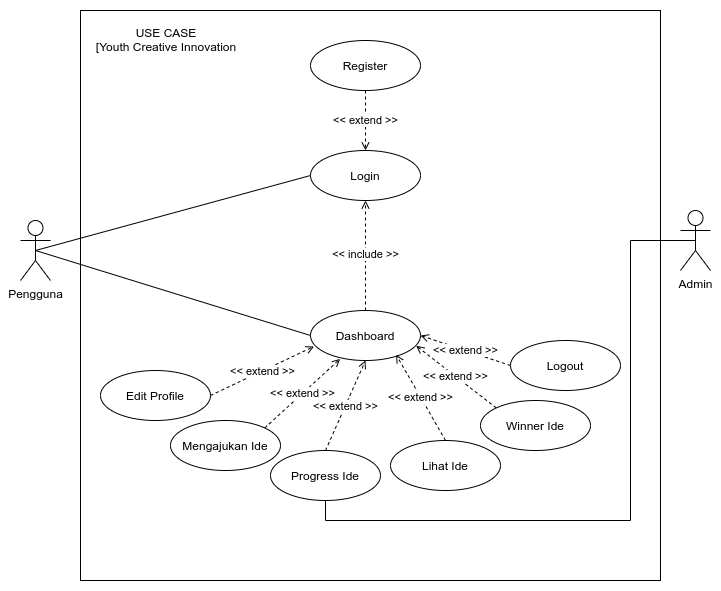

The diagram above was exported from draw.io. Its source (the exported page's mxGraphModel, read from the mxfile embedded in the PNG):
<mxGraphModel dx="1826" dy="709" grid="1" gridSize="10" guides="1" tooltips="1" connect="1" arrows="1" fold="1" page="1" pageScale="1" pageWidth="1100" pageHeight="850" math="0" shadow="0">
  <root>
    <mxCell id="0" />
    <mxCell id="1" parent="0" />
    <mxCell id="2" value="" style="rounded=0;whiteSpace=wrap;html=1;strokeColor=none;" vertex="1" parent="1">
      <mxGeometry x="120" y="10" width="720" height="590" as="geometry" />
    </mxCell>
    <mxCell id="3" value="" style="rounded=0;whiteSpace=wrap;html=1;" vertex="1" parent="1">
      <mxGeometry x="200" y="20" width="580" height="570" as="geometry" />
    </mxCell>
    <mxCell id="4" style="rounded=0;orthogonalLoop=1;jettySize=auto;html=1;exitX=0.5;exitY=0.5;exitDx=0;exitDy=0;exitPerimeter=0;entryX=0;entryY=0.5;entryDx=0;entryDy=0;endArrow=none;endFill=0;" edge="1" source="6" target="7" parent="1">
      <mxGeometry relative="1" as="geometry" />
    </mxCell>
    <mxCell id="5" style="rounded=0;orthogonalLoop=1;jettySize=auto;html=1;exitX=0.5;exitY=0.5;exitDx=0;exitDy=0;exitPerimeter=0;entryX=0;entryY=0.5;entryDx=0;entryDy=0;endArrow=none;endFill=0;" edge="1" source="6" target="11" parent="1">
      <mxGeometry relative="1" as="geometry" />
    </mxCell>
    <mxCell id="6" value="Pengguna" style="shape=umlActor;verticalLabelPosition=bottom;verticalAlign=top;html=1;outlineConnect=0;" vertex="1" parent="1">
      <mxGeometry x="140" y="230" width="30" height="60" as="geometry" />
    </mxCell>
    <mxCell id="7" value="Login" style="ellipse;whiteSpace=wrap;html=1;" vertex="1" parent="1">
      <mxGeometry x="430" y="160" width="110" height="50" as="geometry" />
    </mxCell>
    <mxCell id="8" value="&amp;lt;&amp;lt; extend &amp;gt;&amp;gt;" style="edgeStyle=none;rounded=0;orthogonalLoop=1;jettySize=auto;html=1;exitX=0.5;exitY=1;exitDx=0;exitDy=0;entryX=0.5;entryY=0;entryDx=0;entryDy=0;endArrow=open;endFill=0;dashed=1;" edge="1" source="9" target="7" parent="1">
      <mxGeometry relative="1" as="geometry" />
    </mxCell>
    <mxCell id="9" value="Register" style="ellipse;whiteSpace=wrap;html=1;" vertex="1" parent="1">
      <mxGeometry x="430" y="50" width="110" height="50" as="geometry" />
    </mxCell>
    <mxCell id="10" value="&amp;lt;&amp;lt; include &amp;gt;&amp;gt;" style="edgeStyle=none;rounded=0;orthogonalLoop=1;jettySize=auto;html=1;exitX=0.5;exitY=0;exitDx=0;exitDy=0;entryX=0.5;entryY=1;entryDx=0;entryDy=0;dashed=1;endArrow=open;endFill=0;" edge="1" source="11" target="7" parent="1">
      <mxGeometry relative="1" as="geometry" />
    </mxCell>
    <mxCell id="11" value="Dashboard" style="ellipse;whiteSpace=wrap;html=1;" vertex="1" parent="1">
      <mxGeometry x="430" y="320" width="110" height="50" as="geometry" />
    </mxCell>
    <mxCell id="12" value="&amp;lt;&amp;lt; extend &amp;gt;&amp;gt;" style="edgeStyle=none;rounded=0;orthogonalLoop=1;jettySize=auto;html=1;exitX=1;exitY=0;exitDx=0;exitDy=0;entryX=0.27;entryY=0.967;entryDx=0;entryDy=0;entryPerimeter=0;dashed=1;endArrow=open;endFill=0;" edge="1" source="13" target="11" parent="1">
      <mxGeometry relative="1" as="geometry" />
    </mxCell>
    <mxCell id="13" value="Mengajukan Ide" style="ellipse;whiteSpace=wrap;html=1;" vertex="1" parent="1">
      <mxGeometry x="290" y="430" width="110" height="50" as="geometry" />
    </mxCell>
    <mxCell id="14" value="&amp;lt;&amp;lt; extend &amp;gt;&amp;gt;" style="edgeStyle=none;rounded=0;orthogonalLoop=1;jettySize=auto;html=1;exitX=0.5;exitY=0;exitDx=0;exitDy=0;entryX=0.5;entryY=1;entryDx=0;entryDy=0;dashed=1;endArrow=open;endFill=0;" edge="1" source="15" target="11" parent="1">
      <mxGeometry relative="1" as="geometry" />
    </mxCell>
    <mxCell id="15" value="Progress Ide" style="ellipse;whiteSpace=wrap;html=1;" vertex="1" parent="1">
      <mxGeometry x="390" y="460" width="110" height="50" as="geometry" />
    </mxCell>
    <mxCell id="16" value="&amp;lt;&amp;lt; extend &amp;gt;&amp;gt;" style="edgeStyle=none;rounded=0;orthogonalLoop=1;jettySize=auto;html=1;exitX=0.5;exitY=0;exitDx=0;exitDy=0;entryX=0.778;entryY=0.884;entryDx=0;entryDy=0;entryPerimeter=0;dashed=1;endArrow=open;endFill=0;" edge="1" source="17" target="11" parent="1">
      <mxGeometry relative="1" as="geometry" />
    </mxCell>
    <mxCell id="17" value="Lihat Ide" style="ellipse;whiteSpace=wrap;html=1;" vertex="1" parent="1">
      <mxGeometry x="510" y="450" width="110" height="50" as="geometry" />
    </mxCell>
    <mxCell id="18" value="&amp;lt;&amp;lt; extend &amp;gt;&amp;gt;" style="edgeStyle=none;rounded=0;orthogonalLoop=1;jettySize=auto;html=1;exitX=0;exitY=0;exitDx=0;exitDy=0;entryX=0.96;entryY=0.705;entryDx=0;entryDy=0;entryPerimeter=0;dashed=1;endArrow=open;endFill=0;" edge="1" source="19" target="11" parent="1">
      <mxGeometry relative="1" as="geometry" />
    </mxCell>
    <mxCell id="19" value="Winner Ide" style="ellipse;whiteSpace=wrap;html=1;" vertex="1" parent="1">
      <mxGeometry x="600" y="410" width="110" height="50" as="geometry" />
    </mxCell>
    <mxCell id="20" value="&amp;lt;&amp;lt; extend &amp;gt;&amp;gt;" style="edgeStyle=none;rounded=0;orthogonalLoop=1;jettySize=auto;html=1;exitX=1;exitY=0.5;exitDx=0;exitDy=0;entryX=0.032;entryY=0.719;entryDx=0;entryDy=0;entryPerimeter=0;dashed=1;endArrow=open;endFill=0;" edge="1" source="21" target="11" parent="1">
      <mxGeometry relative="1" as="geometry" />
    </mxCell>
    <mxCell id="21" value="Edit Profile" style="ellipse;whiteSpace=wrap;html=1;" vertex="1" parent="1">
      <mxGeometry x="220" y="380" width="110" height="50" as="geometry" />
    </mxCell>
    <mxCell id="22" value="&amp;lt;&amp;lt; extend &amp;gt;&amp;gt;" style="edgeStyle=none;rounded=0;orthogonalLoop=1;jettySize=auto;html=1;exitX=0;exitY=0.5;exitDx=0;exitDy=0;entryX=1;entryY=0.5;entryDx=0;entryDy=0;dashed=1;endArrow=open;endFill=0;" edge="1" source="23" target="11" parent="1">
      <mxGeometry relative="1" as="geometry" />
    </mxCell>
    <mxCell id="23" value="Logout" style="ellipse;whiteSpace=wrap;html=1;" vertex="1" parent="1">
      <mxGeometry x="630" y="350" width="110" height="50" as="geometry" />
    </mxCell>
    <mxCell id="24" style="edgeStyle=orthogonalEdgeStyle;rounded=0;orthogonalLoop=1;jettySize=auto;html=1;exitX=0.5;exitY=0.5;exitDx=0;exitDy=0;exitPerimeter=0;entryX=0.5;entryY=1;entryDx=0;entryDy=0;endArrow=none;endFill=0;" edge="1" source="25" target="15" parent="1">
      <mxGeometry relative="1" as="geometry">
        <Array as="points">
          <mxPoint x="750" y="250" />
          <mxPoint x="750" y="530" />
          <mxPoint x="445" y="530" />
        </Array>
      </mxGeometry>
    </mxCell>
    <mxCell id="25" value="Admin" style="shape=umlActor;verticalLabelPosition=bottom;verticalAlign=top;html=1;outlineConnect=0;" vertex="1" parent="1">
      <mxGeometry x="800" y="220" width="30" height="60" as="geometry" />
    </mxCell>
    <mxCell id="26" value="USE CASE&lt;br&gt;[Youth Creative Innovation" style="text;html=1;strokeColor=none;fillColor=none;align=center;verticalAlign=middle;whiteSpace=wrap;rounded=0;" vertex="1" parent="1">
      <mxGeometry x="201" y="28" width="170" height="41" as="geometry" />
    </mxCell>
  </root>
</mxGraphModel>